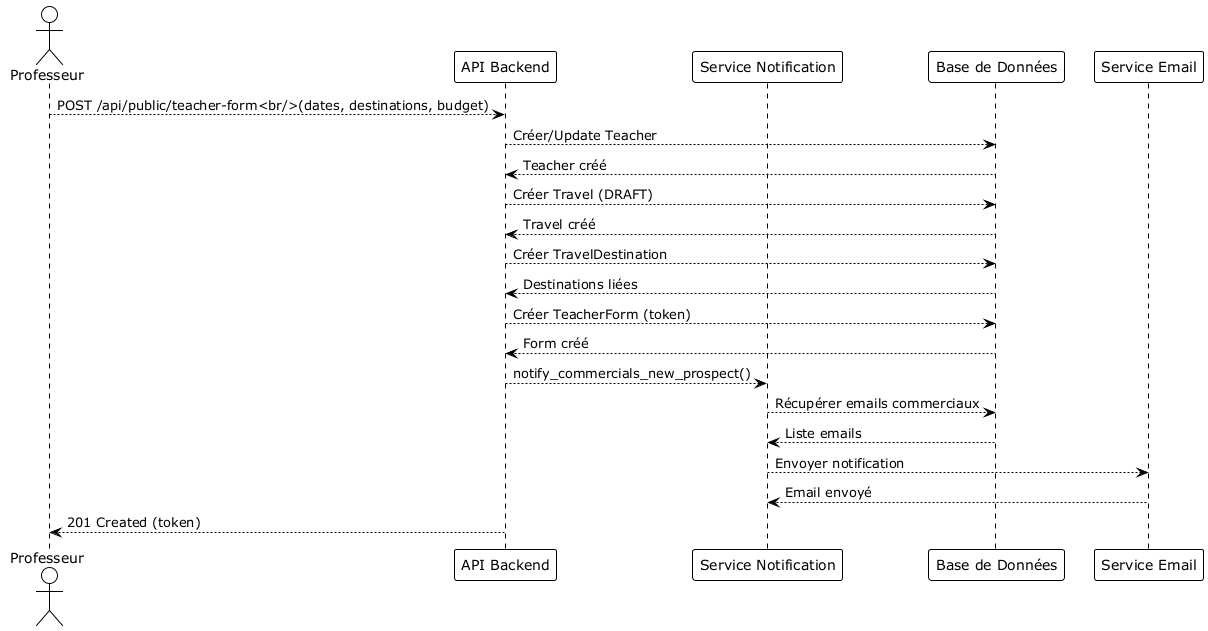

The diagram above was rendered by PlantUML. Its source (embedded in the PNG):
@startuml
!theme plain

actor Professeur
participant "API Backend" as API
participant "Service Notification" as Notif
participant "Base de Données" as DB
participant "Service Email" as Email

Professeur-->API: POST /api/public/teacher-form<br/>(dates, destinations, budget)
API-->DB: Créer/Update Teacher
DB--->API: Teacher créé
API-->DB: Créer Travel (DRAFT)
DB--->API: Travel créé
API-->DB: Créer TravelDestination
DB--->API: Destinations liées
API-->DB: Créer TeacherForm (token)
DB--->API: Form créé
API-->Notif: notify_commercials_new_prospect()
Notif-->DB: Récupérer emails commerciaux
DB--->Notif: Liste emails
Notif-->Email: Envoyer notification
Email--->Notif: Email envoyé
API--->Professeur: 201 Created (token)

@enduml